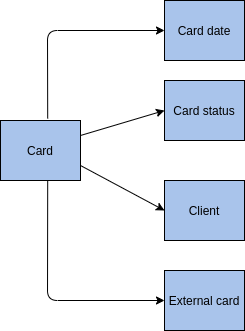

The diagram above was exported from draw.io. Its source (the exported page's mxGraphModel, read from the mxfile embedded in the PNG):
<mxGraphModel dx="1278" dy="585" grid="1" gridSize="10" guides="1" tooltips="1" connect="1" arrows="1" fold="1" page="1" pageScale="1" pageWidth="827" pageHeight="1169" math="0" shadow="0">
  <root>
    <mxCell id="zZFea6VS648IMticOvEZ-0" />
    <mxCell id="zZFea6VS648IMticOvEZ-1" parent="zZFea6VS648IMticOvEZ-0" />
    <mxCell id="zZFea6VS648IMticOvEZ-2" value="Card" style="rounded=0;whiteSpace=wrap;html=1;fillColor=#A9C4EB;" vertex="1" parent="zZFea6VS648IMticOvEZ-1">
      <mxGeometry x="250" y="210" width="80" height="60" as="geometry" />
    </mxCell>
    <mxCell id="zZFea6VS648IMticOvEZ-4" value="Card date" style="rounded=0;whiteSpace=wrap;html=1;fillColor=#A9C4EB;" vertex="1" parent="zZFea6VS648IMticOvEZ-1">
      <mxGeometry x="414" y="90" width="80" height="60" as="geometry" />
    </mxCell>
    <mxCell id="zZFea6VS648IMticOvEZ-5" value="Card status" style="rounded=0;whiteSpace=wrap;html=1;fillColor=#A9C4EB;" vertex="1" parent="zZFea6VS648IMticOvEZ-1">
      <mxGeometry x="414" y="170" width="80" height="60" as="geometry" />
    </mxCell>
    <mxCell id="zZFea6VS648IMticOvEZ-6" value="Client" style="rounded=0;whiteSpace=wrap;html=1;fillColor=#A9C4EB;" vertex="1" parent="zZFea6VS648IMticOvEZ-1">
      <mxGeometry x="414" y="270" width="80" height="60" as="geometry" />
    </mxCell>
    <mxCell id="zZFea6VS648IMticOvEZ-7" value="External card" style="rounded=0;whiteSpace=wrap;html=1;fillColor=#A9C4EB;" vertex="1" parent="zZFea6VS648IMticOvEZ-1">
      <mxGeometry x="414" y="360" width="80" height="60" as="geometry" />
    </mxCell>
    <mxCell id="zZFea6VS648IMticOvEZ-8" value="" style="endArrow=classic;html=1;exitX=0.59;exitY=-0.033;exitDx=0;exitDy=0;exitPerimeter=0;entryX=0;entryY=0.5;entryDx=0;entryDy=0;" edge="1" parent="zZFea6VS648IMticOvEZ-1" source="zZFea6VS648IMticOvEZ-2" target="zZFea6VS648IMticOvEZ-4">
      <mxGeometry width="50" height="50" relative="1" as="geometry">
        <mxPoint x="330" y="200" as="sourcePoint" />
        <mxPoint x="380" y="150" as="targetPoint" />
        <Array as="points">
          <mxPoint x="297" y="120" />
        </Array>
      </mxGeometry>
    </mxCell>
    <mxCell id="zZFea6VS648IMticOvEZ-9" value="" style="endArrow=classic;html=1;exitX=0.59;exitY=0.993;exitDx=0;exitDy=0;entryX=0;entryY=0.5;entryDx=0;entryDy=0;exitPerimeter=0;" edge="1" parent="zZFea6VS648IMticOvEZ-1" source="zZFea6VS648IMticOvEZ-2" target="zZFea6VS648IMticOvEZ-7">
      <mxGeometry width="50" height="50" relative="1" as="geometry">
        <mxPoint x="300" y="390" as="sourcePoint" />
        <mxPoint x="350" y="340" as="targetPoint" />
        <Array as="points">
          <mxPoint x="297" y="390" />
        </Array>
      </mxGeometry>
    </mxCell>
    <mxCell id="zZFea6VS648IMticOvEZ-11" value="" style="endArrow=classic;html=1;exitX=1;exitY=0.25;exitDx=0;exitDy=0;entryX=0;entryY=0.5;entryDx=0;entryDy=0;" edge="1" parent="zZFea6VS648IMticOvEZ-1" source="zZFea6VS648IMticOvEZ-2" target="zZFea6VS648IMticOvEZ-5">
      <mxGeometry width="50" height="50" relative="1" as="geometry">
        <mxPoint x="100" y="360" as="sourcePoint" />
        <mxPoint x="150" y="310" as="targetPoint" />
      </mxGeometry>
    </mxCell>
    <mxCell id="zZFea6VS648IMticOvEZ-12" value="" style="endArrow=classic;html=1;exitX=1;exitY=0.75;exitDx=0;exitDy=0;entryX=0;entryY=0.5;entryDx=0;entryDy=0;" edge="1" parent="zZFea6VS648IMticOvEZ-1" source="zZFea6VS648IMticOvEZ-2" target="zZFea6VS648IMticOvEZ-6">
      <mxGeometry width="50" height="50" relative="1" as="geometry">
        <mxPoint x="220" y="410" as="sourcePoint" />
        <mxPoint x="270" y="360" as="targetPoint" />
      </mxGeometry>
    </mxCell>
  </root>
</mxGraphModel>